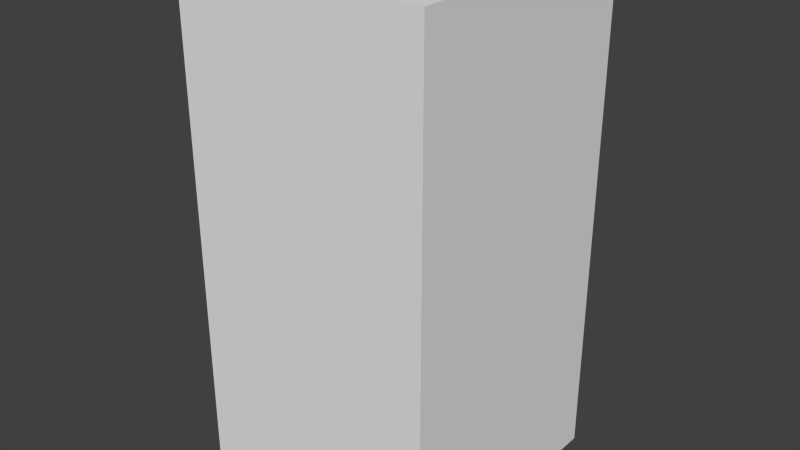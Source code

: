 # Source: darkBlueFireFive.blend  (saved by Blender 2.68.0; exported with 4.5.12 LTS)
import bpy
from mathutils import Matrix  # noqa: F401  (used for matrix-valued properties, if any)

bpy.ops.wm.read_factory_settings(use_empty=True)
scene = bpy.context.scene
scene.name = 'Scene'

# ---- collections
col_collection_1 = bpy.data.collections.new('Collection 1'); scene.collection.children.link(col_collection_1)

# ---- world
world_world = bpy.data.worlds.new('World'); scene.world = world_world
world_world.color = (0.05088, 0.05088, 0.05088)
world_world.use_sun_shadow = False
world_world.sun_shadow_jitter_overblur = 0.0
world_world.cycles.sampling_method = 'MANUAL'
world_world.cycles.sample_map_resolution = 256

# ---- meshes
me_darkbluefirefive = bpy.data.meshes.new('darkBlueFireFive')
me_darkbluefirefive.from_pydata([(-0.5, -0.5, -1.0), (-0.5, 0.5, -1.0), (0.5, 0.5, -1.0), (0.5, -0.5, -1.0), (-0.5, -0.5, 1.0), (-0.5, 0.5, 1.0), (0.5, 0.5, 1.0), (0.5, -0.5, 1.0)], [], [(4, 5, 1, 0), (5, 6, 2, 1), (6, 7, 3, 2), (7, 4, 0, 3), (0, 1, 2, 3), (7, 6, 5, 4)])
me_darkbluefirefive.use_remesh_preserve_volume = False
me_darkbluefirefive.use_remesh_preserve_attributes = False
me_darkbluefirefive.use_mirror_vertex_groups = False
me_darkbluefirefive.update()

# ---- objects
ob_darkbluefirefive = bpy.data.objects.new('darkBlueFireFive', me_darkbluefirefive)

# ---- transforms, parenting, visibility, modifiers, constraints
ob_darkbluefirefive.location = (0.0, 0.0, 0.0)
ob_darkbluefirefive.lineart.crease_threshold = 0.0

# ---- collection membership
col_collection_1.objects.link(ob_darkbluefirefive)

# ---- scene / render settings (as saved in the file)
scene.frame_start = 1; scene.frame_end = 250; scene.frame_set(1)
scene.render.engine = 'BLENDER_EEVEE_NEXT'
scene.render.image_settings.color_mode = 'RGB'
scene.render.image_settings.compression = 90
scene.render.resolution_percentage = 50
scene.render.dither_intensity = 0.0
scene.cycles.use_denoising = False
scene.cycles.samples = 10
scene.cycles.sampling_pattern = 'TABULATED_SOBOL'
scene.cycles.light_sampling_threshold = 0.0
scene.cycles.use_adaptive_sampling = False
scene.cycles.use_light_tree = False
scene.cycles.blur_glossy = 0.0
scene.cycles.volume_bounces = 1
scene.cycles.pixel_filter_type = 'GAUSSIAN'
scene.cycles.sample_clamp_indirect = 0.0
scene.view_settings.view_transform = 'Standard'
bpy.context.view_layer.update()

# ---- added for rendering (the .blend has no active camera and no usable light): camera, sun
cam_auto = bpy.data.cameras.new('AutoCamera')
cam_auto.lens = 50.0
cam_auto.sensor_width = 36.0
cam_auto.clip_end = 1000.0
ob_auto_camera = bpy.data.objects.new('AutoCamera', cam_auto)
scene.collection.objects.link(ob_auto_camera)
ob_auto_camera.location = (2.26633, -2.71959, 1.81306)
ob_auto_camera.rotation_euler = (1.09748, -7.21219e-08, 0.694738)
scene.camera = ob_auto_camera
light_auto_sun = bpy.data.lights.new('AutoSun', 'SUN')
light_auto_sun.energy = 3.0
light_auto_sun.angle = 0.0523599
ob_auto_sun = bpy.data.objects.new('AutoSun', light_auto_sun)
scene.collection.objects.link(ob_auto_sun)
ob_auto_sun.rotation_euler = (0.872665, 0.174533, 0.523599)
bpy.context.view_layer.update()
